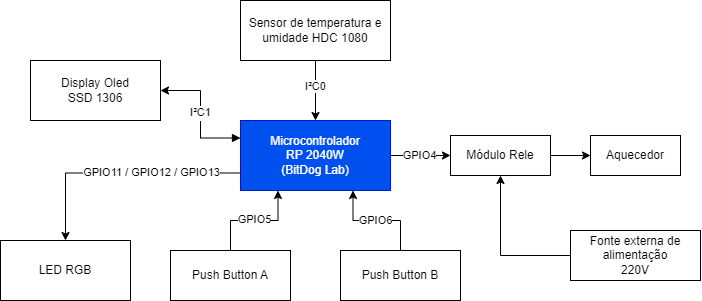

The diagram above was exported from draw.io. Its source (the exported page's mxGraphModel, read from the mxfile embedded in the PNG):
<mxGraphModel dx="797" dy="464" grid="1" gridSize="10" guides="1" tooltips="1" connect="1" arrows="1" fold="1" page="1" pageScale="1" pageWidth="827" pageHeight="1169" math="0" shadow="0">
  <root>
    <mxCell id="0" />
    <mxCell id="1" parent="0" />
    <mxCell id="5tFn0D9ZmNOzlqOoPYZj-10" value="" style="edgeStyle=orthogonalEdgeStyle;rounded=0;orthogonalLoop=1;jettySize=auto;html=1;" edge="1" parent="1" source="5tFn0D9ZmNOzlqOoPYZj-2" target="5tFn0D9ZmNOzlqOoPYZj-3">
      <mxGeometry relative="1" as="geometry" />
    </mxCell>
    <mxCell id="5tFn0D9ZmNOzlqOoPYZj-11" value="GPIO4" style="edgeLabel;html=1;align=center;verticalAlign=middle;resizable=0;points=[];" vertex="1" connectable="0" parent="5tFn0D9ZmNOzlqOoPYZj-10">
      <mxGeometry x="-0.0429" relative="1" as="geometry">
        <mxPoint as="offset" />
      </mxGeometry>
    </mxCell>
    <mxCell id="5tFn0D9ZmNOzlqOoPYZj-13" value="I" style="edgeStyle=orthogonalEdgeStyle;rounded=0;orthogonalLoop=1;jettySize=auto;html=1;startArrow=block;startFill=1;exitX=0;exitY=0.25;exitDx=0;exitDy=0;" edge="1" parent="1" source="5tFn0D9ZmNOzlqOoPYZj-2" target="5tFn0D9ZmNOzlqOoPYZj-12">
      <mxGeometry relative="1" as="geometry" />
    </mxCell>
    <mxCell id="5tFn0D9ZmNOzlqOoPYZj-14" value="I²C1" style="edgeLabel;html=1;align=center;verticalAlign=middle;resizable=0;points=[];" vertex="1" connectable="0" parent="5tFn0D9ZmNOzlqOoPYZj-13">
      <mxGeometry x="0.1486" y="-2" relative="1" as="geometry">
        <mxPoint x="-2" y="8" as="offset" />
      </mxGeometry>
    </mxCell>
    <mxCell id="5tFn0D9ZmNOzlqOoPYZj-2" value="Microcontrolador&lt;div&gt;RP 2040W&lt;/div&gt;&lt;div&gt;(BitDog Lab)&lt;/div&gt;" style="rounded=0;whiteSpace=wrap;html=1;fillColor=#0050ef;fontColor=#ffffff;strokeColor=#001DBC;" vertex="1" parent="1">
      <mxGeometry x="304" y="250" width="150" height="70" as="geometry" />
    </mxCell>
    <mxCell id="5tFn0D9ZmNOzlqOoPYZj-5" value="" style="edgeStyle=orthogonalEdgeStyle;rounded=0;orthogonalLoop=1;jettySize=auto;html=1;" edge="1" parent="1" source="5tFn0D9ZmNOzlqOoPYZj-3" target="5tFn0D9ZmNOzlqOoPYZj-4">
      <mxGeometry relative="1" as="geometry" />
    </mxCell>
    <mxCell id="5tFn0D9ZmNOzlqOoPYZj-3" value="Módulo Rele" style="rounded=0;whiteSpace=wrap;html=1;" vertex="1" parent="1">
      <mxGeometry x="514" y="265" width="100" height="40" as="geometry" />
    </mxCell>
    <mxCell id="5tFn0D9ZmNOzlqOoPYZj-4" value="Aquecedor" style="rounded=0;whiteSpace=wrap;html=1;" vertex="1" parent="1">
      <mxGeometry x="654" y="265" width="90" height="40" as="geometry" />
    </mxCell>
    <mxCell id="5tFn0D9ZmNOzlqOoPYZj-8" value="" style="edgeStyle=orthogonalEdgeStyle;rounded=0;orthogonalLoop=1;jettySize=auto;html=1;" edge="1" parent="1" source="5tFn0D9ZmNOzlqOoPYZj-7" target="5tFn0D9ZmNOzlqOoPYZj-3">
      <mxGeometry relative="1" as="geometry" />
    </mxCell>
    <mxCell id="5tFn0D9ZmNOzlqOoPYZj-7" value="Fonte externa de alimentação&lt;div&gt;220V&lt;/div&gt;" style="rounded=0;whiteSpace=wrap;html=1;" vertex="1" parent="1">
      <mxGeometry x="634" y="360" width="130" height="50" as="geometry" />
    </mxCell>
    <mxCell id="5tFn0D9ZmNOzlqOoPYZj-12" value="Display Oled&lt;div&gt;&lt;span style=&quot;background-color: initial;&quot;&gt;SSD 1306&lt;/span&gt;&lt;/div&gt;" style="rounded=0;whiteSpace=wrap;html=1;" vertex="1" parent="1">
      <mxGeometry x="94" y="190" width="130" height="60" as="geometry" />
    </mxCell>
    <mxCell id="5tFn0D9ZmNOzlqOoPYZj-16" value="" style="edgeStyle=orthogonalEdgeStyle;rounded=0;orthogonalLoop=1;jettySize=auto;html=1;" edge="1" parent="1" source="5tFn0D9ZmNOzlqOoPYZj-15" target="5tFn0D9ZmNOzlqOoPYZj-2">
      <mxGeometry relative="1" as="geometry" />
    </mxCell>
    <mxCell id="5tFn0D9ZmNOzlqOoPYZj-17" value="I²C0" style="edgeLabel;html=1;align=center;verticalAlign=middle;resizable=0;points=[];" vertex="1" connectable="0" parent="5tFn0D9ZmNOzlqOoPYZj-16">
      <mxGeometry x="-0.1222" relative="1" as="geometry">
        <mxPoint as="offset" />
      </mxGeometry>
    </mxCell>
    <mxCell id="5tFn0D9ZmNOzlqOoPYZj-15" value="Sensor de temperatura e umidade HDC 1080" style="rounded=0;whiteSpace=wrap;html=1;" vertex="1" parent="1">
      <mxGeometry x="304" y="130" width="150" height="60" as="geometry" />
    </mxCell>
    <mxCell id="5tFn0D9ZmNOzlqOoPYZj-23" style="edgeStyle=orthogonalEdgeStyle;rounded=0;orthogonalLoop=1;jettySize=auto;html=1;entryX=0.75;entryY=1;entryDx=0;entryDy=0;" edge="1" parent="1" source="5tFn0D9ZmNOzlqOoPYZj-20" target="5tFn0D9ZmNOzlqOoPYZj-2">
      <mxGeometry relative="1" as="geometry" />
    </mxCell>
    <mxCell id="5tFn0D9ZmNOzlqOoPYZj-25" value="GPIO6" style="edgeLabel;html=1;align=center;verticalAlign=middle;resizable=0;points=[];" vertex="1" connectable="0" parent="5tFn0D9ZmNOzlqOoPYZj-23">
      <mxGeometry x="-0.0797" relative="1" as="geometry">
        <mxPoint x="-6" as="offset" />
      </mxGeometry>
    </mxCell>
    <mxCell id="5tFn0D9ZmNOzlqOoPYZj-20" value="Push Button B" style="rounded=0;whiteSpace=wrap;html=1;" vertex="1" parent="1">
      <mxGeometry x="404" y="380" width="120" height="50" as="geometry" />
    </mxCell>
    <mxCell id="5tFn0D9ZmNOzlqOoPYZj-22" value="" style="edgeStyle=orthogonalEdgeStyle;rounded=0;orthogonalLoop=1;jettySize=auto;html=1;entryX=0.25;entryY=1;entryDx=0;entryDy=0;" edge="1" parent="1" source="5tFn0D9ZmNOzlqOoPYZj-21" target="5tFn0D9ZmNOzlqOoPYZj-2">
      <mxGeometry relative="1" as="geometry">
        <mxPoint x="354" y="350" as="targetPoint" />
      </mxGeometry>
    </mxCell>
    <mxCell id="5tFn0D9ZmNOzlqOoPYZj-24" value="GPIO5" style="edgeLabel;html=1;align=center;verticalAlign=middle;resizable=0;points=[];" vertex="1" connectable="0" parent="5tFn0D9ZmNOzlqOoPYZj-22">
      <mxGeometry x="-0.004" y="1" relative="1" as="geometry">
        <mxPoint as="offset" />
      </mxGeometry>
    </mxCell>
    <mxCell id="5tFn0D9ZmNOzlqOoPYZj-21" value="Push Button A" style="rounded=0;whiteSpace=wrap;html=1;" vertex="1" parent="1">
      <mxGeometry x="234" y="380" width="120" height="50" as="geometry" />
    </mxCell>
    <mxCell id="5tFn0D9ZmNOzlqOoPYZj-27" value="" style="edgeStyle=orthogonalEdgeStyle;rounded=0;orthogonalLoop=1;jettySize=auto;html=1;entryX=0;entryY=0.75;entryDx=0;entryDy=0;exitX=0.5;exitY=0;exitDx=0;exitDy=0;startArrow=classic;startFill=1;endArrow=none;endFill=0;" edge="1" parent="1" source="5tFn0D9ZmNOzlqOoPYZj-26" target="5tFn0D9ZmNOzlqOoPYZj-2">
      <mxGeometry relative="1" as="geometry" />
    </mxCell>
    <mxCell id="5tFn0D9ZmNOzlqOoPYZj-29" value="GPIO11 / GPIO12 / GPIO13" style="edgeLabel;html=1;align=center;verticalAlign=middle;resizable=0;points=[];" vertex="1" connectable="0" parent="5tFn0D9ZmNOzlqOoPYZj-27">
      <mxGeometry x="-0.0209" relative="1" as="geometry">
        <mxPoint x="34" y="-1" as="offset" />
      </mxGeometry>
    </mxCell>
    <mxCell id="5tFn0D9ZmNOzlqOoPYZj-26" value="LED RGB" style="rounded=0;whiteSpace=wrap;html=1;" vertex="1" parent="1">
      <mxGeometry x="64" y="370" width="130" height="60" as="geometry" />
    </mxCell>
  </root>
</mxGraphModel>